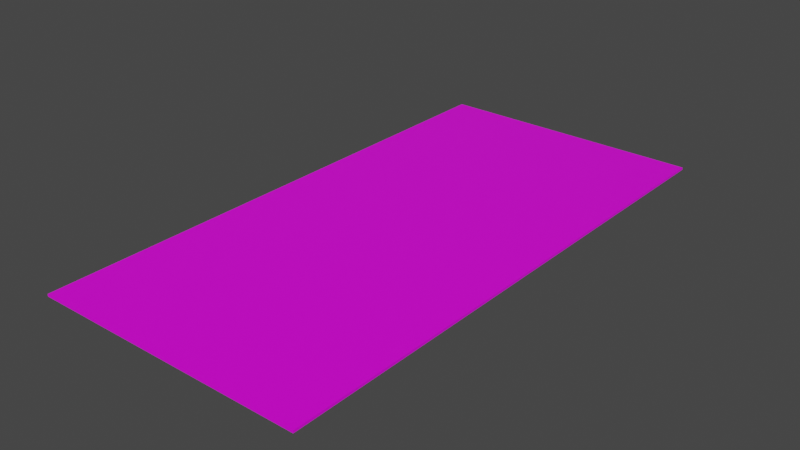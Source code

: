 # Source: Beach_Towels.blend  (saved by Blender 3.0.42; exported with 4.5.12 LTS)
import bpy
from mathutils import Matrix  # noqa: F401  (used for matrix-valued properties, if any)

bpy.ops.wm.read_factory_settings(use_empty=True)
scene = bpy.context.scene
scene.name = 'Scene'

# ---- collections
col_collection = bpy.data.collections.new('Collection'); scene.collection.children.link(col_collection)

# ---- images (referenced by path relative to the original .blend; pixels are not part of the script)
import os
ASSET_DIR = os.environ.get("B2B_ASSET_DIR", "")  # directory of the original .blend (textures are referenced by path, not embedded)
HERE = os.path.dirname(os.path.abspath(__file__))  # packed textures are extracted next to this script under _unpacked/

def load_image(name, relpath, width, height, colorspace="sRGB"):
    """Load a texture the original file referenced (path relative to the .blend, or extracted next to this script)."""
    p = next((c for c in (os.path.join(HERE, relpath), os.path.join(ASSET_DIR, relpath)) if relpath and os.path.exists(c)), "")
    if p:
        img = bpy.data.images.load(p, check_existing=True)
        img.name = name
    else:  # same state as the original file: an image datablock whose file is absent (Cycles renders it pink)
        img = bpy.data.images.new(name, width, height)
        img.source = "FILE"
        img.filepath = "//" + (relpath or name)
    img.colorspace_settings.name = colorspace
    return img
img_surfer_towel_jpg = load_image('Surfer-Towel.jpg', 'Surfer-Towel.jpg', 1024, 1024, 'sRGB')

# ---- materials (node trees are filled in below, after node groups)
mat_surfertowel = bpy.data.materials.new('SurferTowel')
mat_surfertowel.alpha_threshold = 0.0
mat_surfertowel.use_transparent_shadow = False
mat_surfertowel.line_color = (0.0, 0.0, 0.0, 1.0)

# ---- material node trees
mat_surfertowel.use_nodes = True; mat_surfertowel.node_tree.nodes.clear()
_N = mat_surfertowel.node_tree.nodes; _L = mat_surfertowel.node_tree.links
n0 = _N.new('ShaderNodeOutputMaterial'); n0.name = 'Material Output'; n0.location = (300, 300)
n1 = _N.new('ShaderNodeBsdfPrincipled'); n1.name = 'Principled BSDF'; n1.location = (10, 300)
n1.distribution = 'GGX'
n1.subsurface_method = 'RANDOM_WALK_SKIN'
n1.inputs[2].default_value = 0.4
n1.inputs[3].default_value = 1.45
n1.inputs[27].default_value = (0.0, 0.0, 0.0, 1.0)
n1.inputs[28].default_value = 1.0
n2 = _N.new('ShaderNodeTexImage'); n2.name = 'Image Texture'; n2.location = (-353, 169)
n2.image = img_surfer_towel_jpg
_L.new(n1.outputs[0], n0.inputs[0])
_L.new(n2.outputs[0], n1.inputs[0])
_L.new(n2.outputs[1], n1.inputs[4])
n0.is_active_output = True

# ---- world
world_world = bpy.data.worlds.new('World'); scene.world = world_world
world_world.use_nodes = True; world_world.node_tree.nodes.clear()
_N = world_world.node_tree.nodes; _L = world_world.node_tree.links
n0 = _N.new('ShaderNodeOutputWorld'); n0.name = 'World Output'; n0.location = (300, 300)
n1 = _N.new('ShaderNodeBackground'); n1.name = 'Background'; n1.location = (10, 300)
n1.inputs[0].default_value = (0.05088, 0.05088, 0.05088, 1.0)
_L.new(n1.outputs[0], n0.inputs[0])
n0.is_active_output = True
world_world.color = (0.05088, 0.05088, 0.05088)
world_world.use_sun_shadow = False
world_world.sun_shadow_jitter_overblur = 0.0

# ---- meshes
me_cube = bpy.data.meshes.new('Cube')
me_cube.from_pydata([(1.0, 1.0, 1.0), (1.0, 1.0, -1.0), (1.0, -1.0, 1.0), (1.0, -1.0, -1.0), (-1.0, 1.0, 1.0), (-1.0, 1.0, -1.0), (-1.0, -1.0, 1.0), (-1.0, -1.0, -1.0), (-1.0, 0.5, -1.0), (-1.0, 0.0, -1.0), (-1.0, -0.5, -1.0), (0.5, 1.0, -1.0), (0.0, 1.0, -1.0), (-0.5, 1.0, -1.0), (1.0, 1.0, 0.5), (1.0, 1.0, 0.0), (1.0, 1.0, -0.5), (-1.0, -1.0, -0.5), (-1.0, -1.0, 0.0), (-1.0, -1.0, 0.5), (1.0, -1.0, 0.5), (1.0, -1.0, 0.0), (1.0, -1.0, -0.5), (-1.0, 1.0, 0.5), (-1.0, 1.0, 0.0), (-1.0, 1.0, -0.5), (0.5, -1.0, 1.0), (0.0, -1.0, 1.0), (-0.5, -1.0, 1.0), (1.0, 0.5, 1.0), (1.0, 0.0, 1.0), (1.0, -0.5, 1.0), (-0.5, -1.0, -1.0), (0.0, -1.0, -1.0), (0.5, -1.0, -1.0), (-1.0, -0.5, 1.0), (-1.0, 0.0, 1.0), (-1.0, 0.5, 1.0), (-0.5, 1.0, 1.0), (0.0, 1.0, 1.0), (0.5, 1.0, 1.0), (1.0, -0.5, -1.0), (1.0, 0.0, -1.0), (1.0, 0.5, -1.0), (-0.5, 1.0, -0.5), (0.0, 1.0, -0.5), (0.5, 1.0, -0.5), (-0.5, 1.0, 0.0), (0.0, 1.0, 0.0), (0.5, 1.0, 0.0), (-0.5, 1.0, 0.5), (0.0, 1.0, 0.5), (0.5, 1.0, 0.5), (1.0, 0.5, -0.5), (1.0, 0.0, -0.5), (1.0, -0.5, -0.5), (1.0, 0.5, 0.0), (1.0, 0.0, 0.0), (1.0, -0.5, 0.0), (1.0, 0.5, 0.5), (1.0, 0.0, 0.5), (1.0, -0.5, 0.5), (-0.5, 0.5, -1.0), (-0.5, 0.0, -1.0), (-0.5, -0.5, -1.0), (0.0, 0.5, -1.0), (0.0, 0.0, -1.0), (0.0, -0.5, -1.0), (0.5, 0.5, -1.0), (0.5, 0.0, -1.0), (0.5, -0.5, -1.0), (-1.0, -0.5, -0.5), (-1.0, 0.0, -0.5), (-1.0, 0.5, -0.5), (-1.0, -0.5, 0.0), (-1.0, 0.0, 0.0), (-1.0, 0.5, 0.0), (-1.0, -0.5, 0.5), (-1.0, 0.0, 0.5), (-1.0, 0.5, 0.5), (0.5, -1.0, -0.5), (0.0, -1.0, -0.5), (-0.5, -1.0, -0.5), (0.5, -1.0, 0.0), (0.0, -1.0, 0.0), (-0.5, -1.0, 0.0), (0.5, -1.0, 0.5), (0.0, -1.0, 0.5), (-0.5, -1.0, 0.5), (0.5, 0.5, 1.0), (0.5, 0.0, 1.0), (0.5, -0.5, 1.0), (0.0, 0.5, 1.0), (0.0, 0.0, 1.0), (0.0, -0.5, 1.0), (-0.5, 0.5, 1.0), (-0.5, 0.0, 1.0), (-0.5, -0.5, 1.0)], [], [(97, 35, 6, 28), (88, 28, 6, 19), (79, 37, 4, 23), (70, 41, 3, 34), (61, 31, 2, 20), (52, 40, 0, 14), (11, 46, 16, 1), (46, 49, 15, 16), (49, 52, 14, 15), (5, 25, 44, 13), (13, 44, 45, 12), (12, 45, 46, 11), (25, 24, 47, 44), (44, 47, 48, 45), (45, 48, 49, 46), (24, 23, 50, 47), (47, 50, 51, 48), (48, 51, 52, 49), (23, 4, 38, 50), (50, 38, 39, 51), (51, 39, 40, 52), (41, 55, 22, 3), (55, 58, 21, 22), (58, 61, 20, 21), (1, 16, 53, 43), (43, 53, 54, 42), (42, 54, 55, 41), (16, 15, 56, 53), (53, 56, 57, 54), (54, 57, 58, 55), (15, 14, 59, 56), (56, 59, 60, 57), (57, 60, 61, 58), (14, 0, 29, 59), (59, 29, 30, 60), (60, 30, 31, 61), (10, 64, 32, 7), (64, 67, 33, 32), (67, 70, 34, 33), (5, 13, 62, 8), (8, 62, 63, 9), (9, 63, 64, 10), (13, 12, 65, 62), (62, 65, 66, 63), (63, 66, 67, 64), (12, 11, 68, 65), (65, 68, 69, 66), (66, 69, 70, 67), (11, 1, 43, 68), (68, 43, 42, 69), (69, 42, 41, 70), (8, 73, 25, 5), (73, 76, 24, 25), (76, 79, 23, 24), (7, 17, 71, 10), (10, 71, 72, 9), (9, 72, 73, 8), (17, 18, 74, 71), (71, 74, 75, 72), (72, 75, 76, 73), (18, 19, 77, 74), (74, 77, 78, 75), (75, 78, 79, 76), (19, 6, 35, 77), (77, 35, 36, 78), (78, 36, 37, 79), (32, 82, 17, 7), (82, 85, 18, 17), (85, 88, 19, 18), (3, 22, 80, 34), (34, 80, 81, 33), (33, 81, 82, 32), (22, 21, 83, 80), (80, 83, 84, 81), (81, 84, 85, 82), (21, 20, 86, 83), (83, 86, 87, 84), (84, 87, 88, 85), (20, 2, 26, 86), (86, 26, 27, 87), (87, 27, 28, 88), (31, 91, 26, 2), (91, 94, 27, 26), (94, 97, 28, 27), (0, 40, 89, 29), (29, 89, 90, 30), (30, 90, 91, 31), (40, 39, 92, 89), (89, 92, 93, 90), (90, 93, 94, 91), (39, 38, 95, 92), (92, 95, 96, 93), (93, 96, 97, 94), (38, 4, 37, 95), (95, 37, 36, 96), (96, 36, 35, 97)])
_uv = me_cube.uv_layers.new(name='UVMap')
_uv.uv.foreach_set('vector', [0.25, 0.25, 0.0, 0.25, 0.0, 0.0, 0.25, 0.0, 0.7464, 0.03422, 0.7464, 0.04237, 0.9928, 0.04237, 0.9928, 0.03422, 0.4958, 0.7486, 0.4917, 0.7486, 0.4917, 0.9972, 0.4958, 0.9972, 0.25, 0.25, 0.0, 0.25, 0.0, 0.0, 0.25, 0.0, 0.4958, 0.2514, 0.4917, 0.2514, 0.4917, 0.002756, 0.4958, 0.002756, 0.2536, 0.9891, 0.2536, 0.9973, 0.007222, 0.9973, 0.007222, 0.9891, 0.2536, 0.9647, 0.2536, 0.9728, 0.007222, 0.9728, 0.007222, 0.9647, 0.2536, 0.9728, 0.2536, 0.981, 0.007222, 0.981, 0.007222, 0.9728, 0.2536, 0.981, 0.2536, 0.9891, 0.007222, 0.9891, 0.007222, 0.981, 0.9928, 0.9647, 0.9928, 0.9728, 0.7464, 0.9728, 0.7464, 0.9647, 0.7464, 0.9647, 0.7464, 0.9728, 0.5, 0.9728, 0.5, 0.9647, 0.5, 0.9647, 0.5, 0.9728, 0.2536, 0.9728, 0.2536, 0.9647, 0.9928, 0.9728, 0.9928, 0.981, 0.7464, 0.981, 0.7464, 0.9728, 0.7464, 0.9728, 0.7464, 0.981, 0.5, 0.981, 0.5, 0.9728, 0.5, 0.9728, 0.5, 0.981, 0.2536, 0.981, 0.2536, 0.9728, 0.9928, 0.981, 0.9928, 0.9891, 0.7464, 0.9891, 0.7464, 0.981, 0.7464, 0.981, 0.7464, 0.9891, 0.5, 0.9891, 0.5, 0.981, 0.5, 0.981, 0.5, 0.9891, 0.2536, 0.9891, 0.2536, 0.981, 0.9928, 0.9891, 0.9928, 0.9973, 0.7464, 0.9973, 0.7464, 0.9891, 0.7464, 0.9891, 0.7464, 0.9973, 0.5, 0.9973, 0.5, 0.9891, 0.5, 0.9891, 0.5, 0.9973, 0.2536, 0.9973, 0.2536, 0.9891, 0.5083, 0.2514, 0.5042, 0.2514, 0.5042, 0.002756, 0.5083, 0.002756, 0.5042, 0.2514, 0.5, 0.2514, 0.5, 0.002756, 0.5042, 0.002756, 0.5, 0.2514, 0.4958, 0.2514, 0.4958, 0.002756, 0.5, 0.002756, 0.5083, 0.9972, 0.5042, 0.9972, 0.5042, 0.7486, 0.5083, 0.7486, 0.5083, 0.7486, 0.5042, 0.7486, 0.5042, 0.5, 0.5083, 0.5, 0.5083, 0.5, 0.5042, 0.5, 0.5042, 0.2514, 0.5083, 0.2514, 0.5042, 0.9972, 0.5, 0.9972, 0.5, 0.7486, 0.5042, 0.7486, 0.5042, 0.7486, 0.5, 0.7486, 0.5, 0.5, 0.5042, 0.5, 0.5042, 0.5, 0.5, 0.5, 0.5, 0.2514, 0.5042, 0.2514, 0.5, 0.9972, 0.4958, 0.9972, 0.4958, 0.7486, 0.5, 0.7486, 0.5, 0.7486, 0.4958, 0.7486, 0.4958, 0.5, 0.5, 0.5, 0.5, 0.5, 0.4958, 0.5, 0.4958, 0.2514, 0.5, 0.2514, 0.4958, 0.9972, 0.4917, 0.9972, 0.4917, 0.7486, 0.4958, 0.7486, 0.4958, 0.7486, 0.4917, 0.7486, 0.4917, 0.5, 0.4958, 0.5, 0.4958, 0.5, 0.4917, 0.5, 0.4917, 0.2514, 0.4958, 0.2514, 1.0, 0.25, 0.75, 0.25, 0.75, 0.0, 1.0, 0.0, 0.75, 0.25, 0.5, 0.25, 0.5, 0.0, 0.75, 0.0, 0.5, 0.25, 0.25, 0.25, 0.25, 0.0, 0.5, 0.0, 1.0, 1.0, 0.75, 1.0, 0.75, 0.75, 1.0, 0.75, 1.0, 0.75, 0.75, 0.75, 0.75, 0.5, 1.0, 0.5, 1.0, 0.5, 0.75, 0.5, 0.75, 0.25, 1.0, 0.25, 0.75, 1.0, 0.5, 1.0, 0.5, 0.75, 0.75, 0.75, 0.75, 0.75, 0.5, 0.75, 0.5, 0.5, 0.75, 0.5, 0.75, 0.5, 0.5, 0.5, 0.5, 0.25, 0.75, 0.25, 0.5, 1.0, 0.25, 1.0, 0.25, 0.75, 0.5, 0.75, 0.5, 0.75, 0.25, 0.75, 0.25, 0.5, 0.5, 0.5, 0.5, 0.5, 0.25, 0.5, 0.25, 0.25, 0.5, 0.25, 0.25, 1.0, 0.0, 1.0, 0.0, 0.75, 0.25, 0.75, 0.25, 0.75, 0.0, 0.75, 0.0, 0.5, 0.25, 0.5, 0.25, 0.5, 0.0, 0.5, 0.0, 0.25, 0.25, 0.25, 0.5083, 0.7486, 0.5042, 0.7486, 0.5042, 0.9972, 0.5083, 0.9972, 0.5042, 0.7486, 0.5, 0.7486, 0.5, 0.9972, 0.5042, 0.9972, 0.5, 0.7486, 0.4958, 0.7486, 0.4958, 0.9972, 0.5, 0.9972, 0.5083, 0.002756, 0.5042, 0.002756, 0.5042, 0.2514, 0.5083, 0.2514, 0.5083, 0.2514, 0.5042, 0.2514, 0.5042, 0.5, 0.5083, 0.5, 0.5083, 0.5, 0.5042, 0.5, 0.5042, 0.7486, 0.5083, 0.7486, 0.5042, 0.002756, 0.5, 0.002756, 0.5, 0.2514, 0.5042, 0.2514, 0.5042, 0.2514, 0.5, 0.2514, 0.5, 0.5, 0.5042, 0.5, 0.5042, 0.5, 0.5, 0.5, 0.5, 0.7486, 0.5042, 0.7486, 0.5, 0.002756, 0.4958, 0.002756, 0.4958, 0.2514, 0.5, 0.2514, 0.5, 0.2514, 0.4958, 0.2514, 0.4958, 0.5, 0.5, 0.5, 0.5, 0.5, 0.4958, 0.5, 0.4958, 0.7486, 0.5, 0.7486, 0.4958, 0.002756, 0.4917, 0.002756, 0.4917, 0.2514, 0.4958, 0.2514, 0.4958, 0.2514, 0.4917, 0.2514, 0.4917, 0.5, 0.4958, 0.5, 0.4958, 0.5, 0.4917, 0.5, 0.4917, 0.7486, 0.4958, 0.7486, 0.7464, 0.00976, 0.7464, 0.01791, 0.9928, 0.01791, 0.9928, 0.00976, 0.7464, 0.01791, 0.7464, 0.02606, 0.9928, 0.02606, 0.9928, 0.01791, 0.7464, 0.02606, 0.7464, 0.03422, 0.9928, 0.03422, 0.9928, 0.02606, 0.007222, 0.00976, 0.007222, 0.01791, 0.2536, 0.01791, 0.2536, 0.00976, 0.2536, 0.00976, 0.2536, 0.01791, 0.5, 0.01791, 0.5, 0.00976, 0.5, 0.00976, 0.5, 0.01791, 0.7464, 0.01791, 0.7464, 0.00976, 0.007222, 0.01791, 0.007222, 0.02606, 0.2536, 0.02606, 0.2536, 0.01791, 0.2536, 0.01791, 0.2536, 0.02606, 0.5, 0.02606, 0.5, 0.01791, 0.5, 0.01791, 0.5, 0.02606, 0.7464, 0.02606, 0.7464, 0.01791, 0.007222, 0.02606, 0.007222, 0.03422, 0.2536, 0.03422, 0.2536, 0.02606, 0.2536, 0.02606, 0.2536, 0.03422, 0.5, 0.03422, 0.5, 0.02606, 0.5, 0.02606, 0.5, 0.03422, 0.7464, 0.03422, 0.7464, 0.02606, 0.007222, 0.03422, 0.007222, 0.04237, 0.2536, 0.04237, 0.2536, 0.03422, 0.2536, 0.03422, 0.2536, 0.04237, 0.5, 0.04237, 0.5, 0.03422, 0.5, 0.03422, 0.5, 0.04237, 0.7464, 0.04237, 0.7464, 0.03422, 1.0, 0.25, 0.75, 0.25, 0.75, 0.0, 1.0, 0.0, 0.75, 0.25, 0.5, 0.25, 0.5, 0.0, 0.75, 0.0, 0.5, 0.25, 0.25, 0.25, 0.25, 0.0, 0.5, 0.0, 1.0, 1.0, 0.75, 1.0, 0.75, 0.75, 1.0, 0.75, 1.0, 0.75, 0.75, 0.75, 0.75, 0.5, 1.0, 0.5, 1.0, 0.5, 0.75, 0.5, 0.75, 0.25, 1.0, 0.25, 0.75, 1.0, 0.5, 1.0, 0.5, 0.75, 0.75, 0.75, 0.75, 0.75, 0.5, 0.75, 0.5, 0.5, 0.75, 0.5, 0.75, 0.5, 0.5, 0.5, 0.5, 0.25, 0.75, 0.25, 0.5, 1.0, 0.25, 1.0, 0.25, 0.75, 0.5, 0.75, 0.5, 0.75, 0.25, 0.75, 0.25, 0.5, 0.5, 0.5, 0.5, 0.5, 0.25, 0.5, 0.25, 0.25, 0.5, 0.25, 0.25, 1.0, 0.0, 1.0, 0.0, 0.75, 0.25, 0.75, 0.25, 0.75, 0.0, 0.75, 0.0, 0.5, 0.25, 0.5, 0.25, 0.5, 0.0, 0.5, 0.0, 0.25, 0.25, 0.25])
me_cube.materials.append(mat_surfertowel)
me_cube.use_remesh_preserve_volume = False
me_cube.use_remesh_preserve_attributes = False
me_cube.use_mirror_vertex_groups = False
me_cube.update()

# ---- objects
ob_cube = bpy.data.objects.new('Cube', me_cube)

# ---- transforms, parenting, visibility, modifiers, constraints
ob_cube.location = (0.0, 0.0, 0.0)
ob_cube.scale = (1.5, 3.0, 0.0125)
ob_cube.lock_rotations_4d = False
ob_cube.empty_display_type = 'ARROWS'
ob_cube.lineart.crease_threshold = 0.0

# ---- collection membership
col_collection.objects.link(ob_cube)

# ---- scene / render settings (as saved in the file)
scene.frame_start = 1; scene.frame_end = 250; scene.frame_set(1)
scene.render.engine = 'BLENDER_EEVEE_NEXT'
scene.cycles.sampling_pattern = 'TABULATED_SOBOL'
scene.cycles.use_light_tree = False
scene.view_settings.view_transform = 'Filmic'
bpy.context.view_layer.update()

# ---- added for rendering (the .blend has no active camera and no usable light): camera, sun
cam_auto = bpy.data.cameras.new('AutoCamera')
cam_auto.lens = 50.0
cam_auto.sensor_width = 36.0
cam_auto.clip_end = 1000.0
ob_auto_camera = bpy.data.objects.new('AutoCamera', cam_auto)
scene.collection.objects.link(ob_auto_camera)
ob_auto_camera.location = (6.20664, -7.44797, 4.96531)
ob_auto_camera.rotation_euler = (1.09748, -7.21219e-08, 0.694738)
scene.camera = ob_auto_camera
light_auto_sun = bpy.data.lights.new('AutoSun', 'SUN')
light_auto_sun.energy = 3.0
light_auto_sun.angle = 0.0523599
ob_auto_sun = bpy.data.objects.new('AutoSun', light_auto_sun)
scene.collection.objects.link(ob_auto_sun)
ob_auto_sun.rotation_euler = (0.872665, 0.174533, 0.523599)
bpy.context.view_layer.update()
